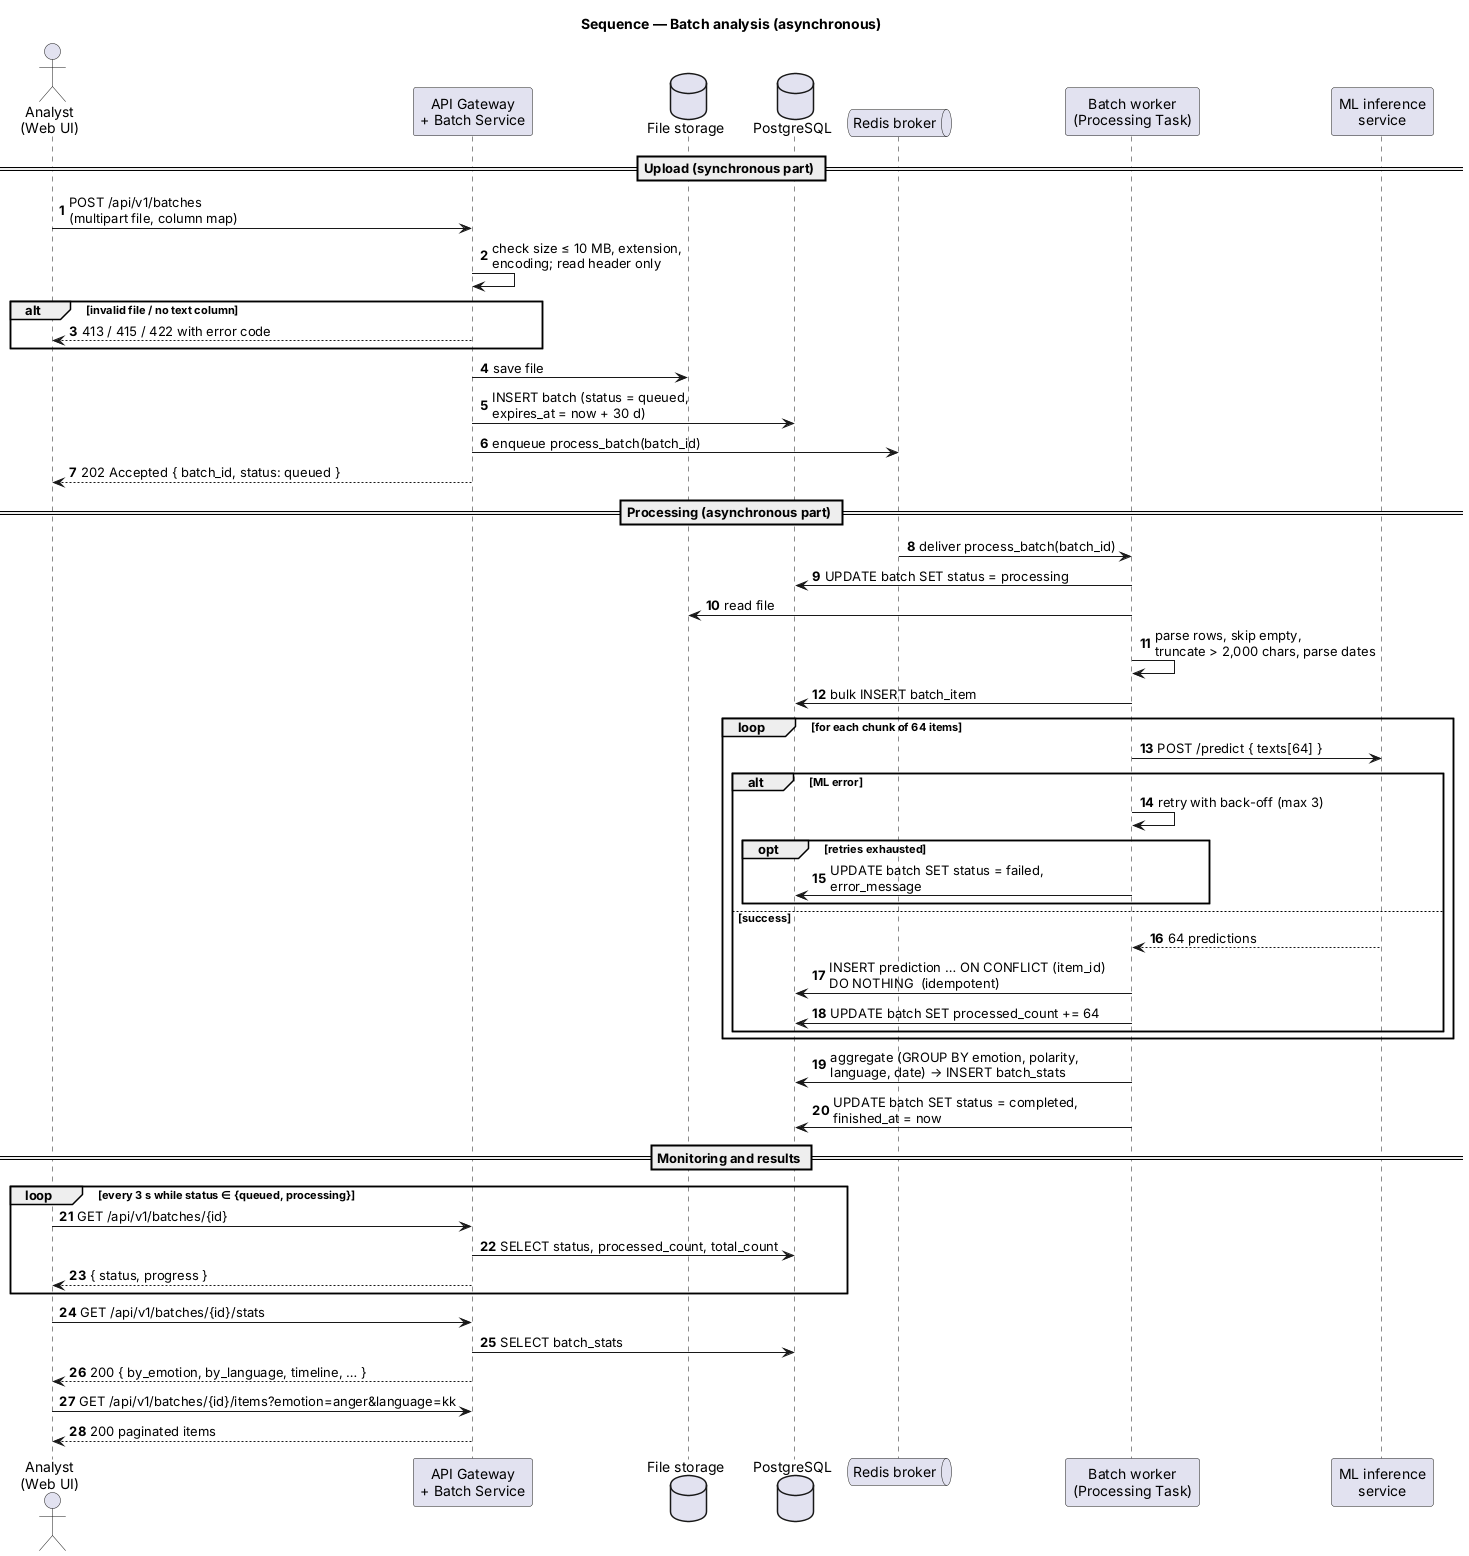

The diagram above was rendered by PlantUML. Its source (embedded in the PNG):
@startuml 07-seq-batch
' DOC-07 §7.9.2 — Sequence: batch analysis (UC-02, UC-04, UC-05 / UC-14; FR-05..FR-09)
autonumber
skinparam responseMessageBelowArrow true
title Sequence — Batch analysis (asynchronous)

actor "Analyst\n(Web UI)" as U
participant "API Gateway\n+ Batch Service" as API
database "File storage" as FS
database "PostgreSQL" as DB
queue "Redis broker" as Q
participant "Batch worker\n(Processing Task)" as W
participant "ML inference\nservice" as ML

== Upload (synchronous part) ==
U -> API : POST /api/v1/batches\n(multipart file, column map)
API -> API : check size ≤ 10 MB, extension,\nencoding; read header only
alt invalid file / no text column
  API --> U : 413 / 415 / 422 with error code
end
API -> FS : save file
API -> DB : INSERT batch (status = queued,\nexpires_at = now + 30 d)
API -> Q : enqueue process_batch(batch_id)
API --> U : 202 Accepted { batch_id, status: queued }

== Processing (asynchronous part) ==
Q -> W : deliver process_batch(batch_id)
W -> DB : UPDATE batch SET status = processing
W -> FS : read file
W -> W : parse rows, skip empty,\ntruncate > 2,000 chars, parse dates
W -> DB : bulk INSERT batch_item
loop for each chunk of 64 items
  W -> ML : POST /predict { texts[64] }
  alt ML error
    W -> W : retry with back-off (max 3)
    opt retries exhausted
      W -> DB : UPDATE batch SET status = failed,\nerror_message
    end
  else success
    ML --> W : 64 predictions
    W -> DB : INSERT prediction … ON CONFLICT (item_id)\nDO NOTHING  (idempotent)
    W -> DB : UPDATE batch SET processed_count += 64
  end
end
W -> DB : aggregate (GROUP BY emotion, polarity,\nlanguage, date) → INSERT batch_stats
W -> DB : UPDATE batch SET status = completed,\nfinished_at = now

== Monitoring and results ==
loop every 3 s while status ∈ {queued, processing}
  U -> API : GET /api/v1/batches/{id}
  API -> DB : SELECT status, processed_count, total_count
  API --> U : { status, progress }
end
U -> API : GET /api/v1/batches/{id}/stats
API -> DB : SELECT batch_stats
API --> U : 200 { by_emotion, by_language, timeline, … }
U -> API : GET /api/v1/batches/{id}/items?emotion=anger&language=kk
API --> U : 200 paginated items
@enduml